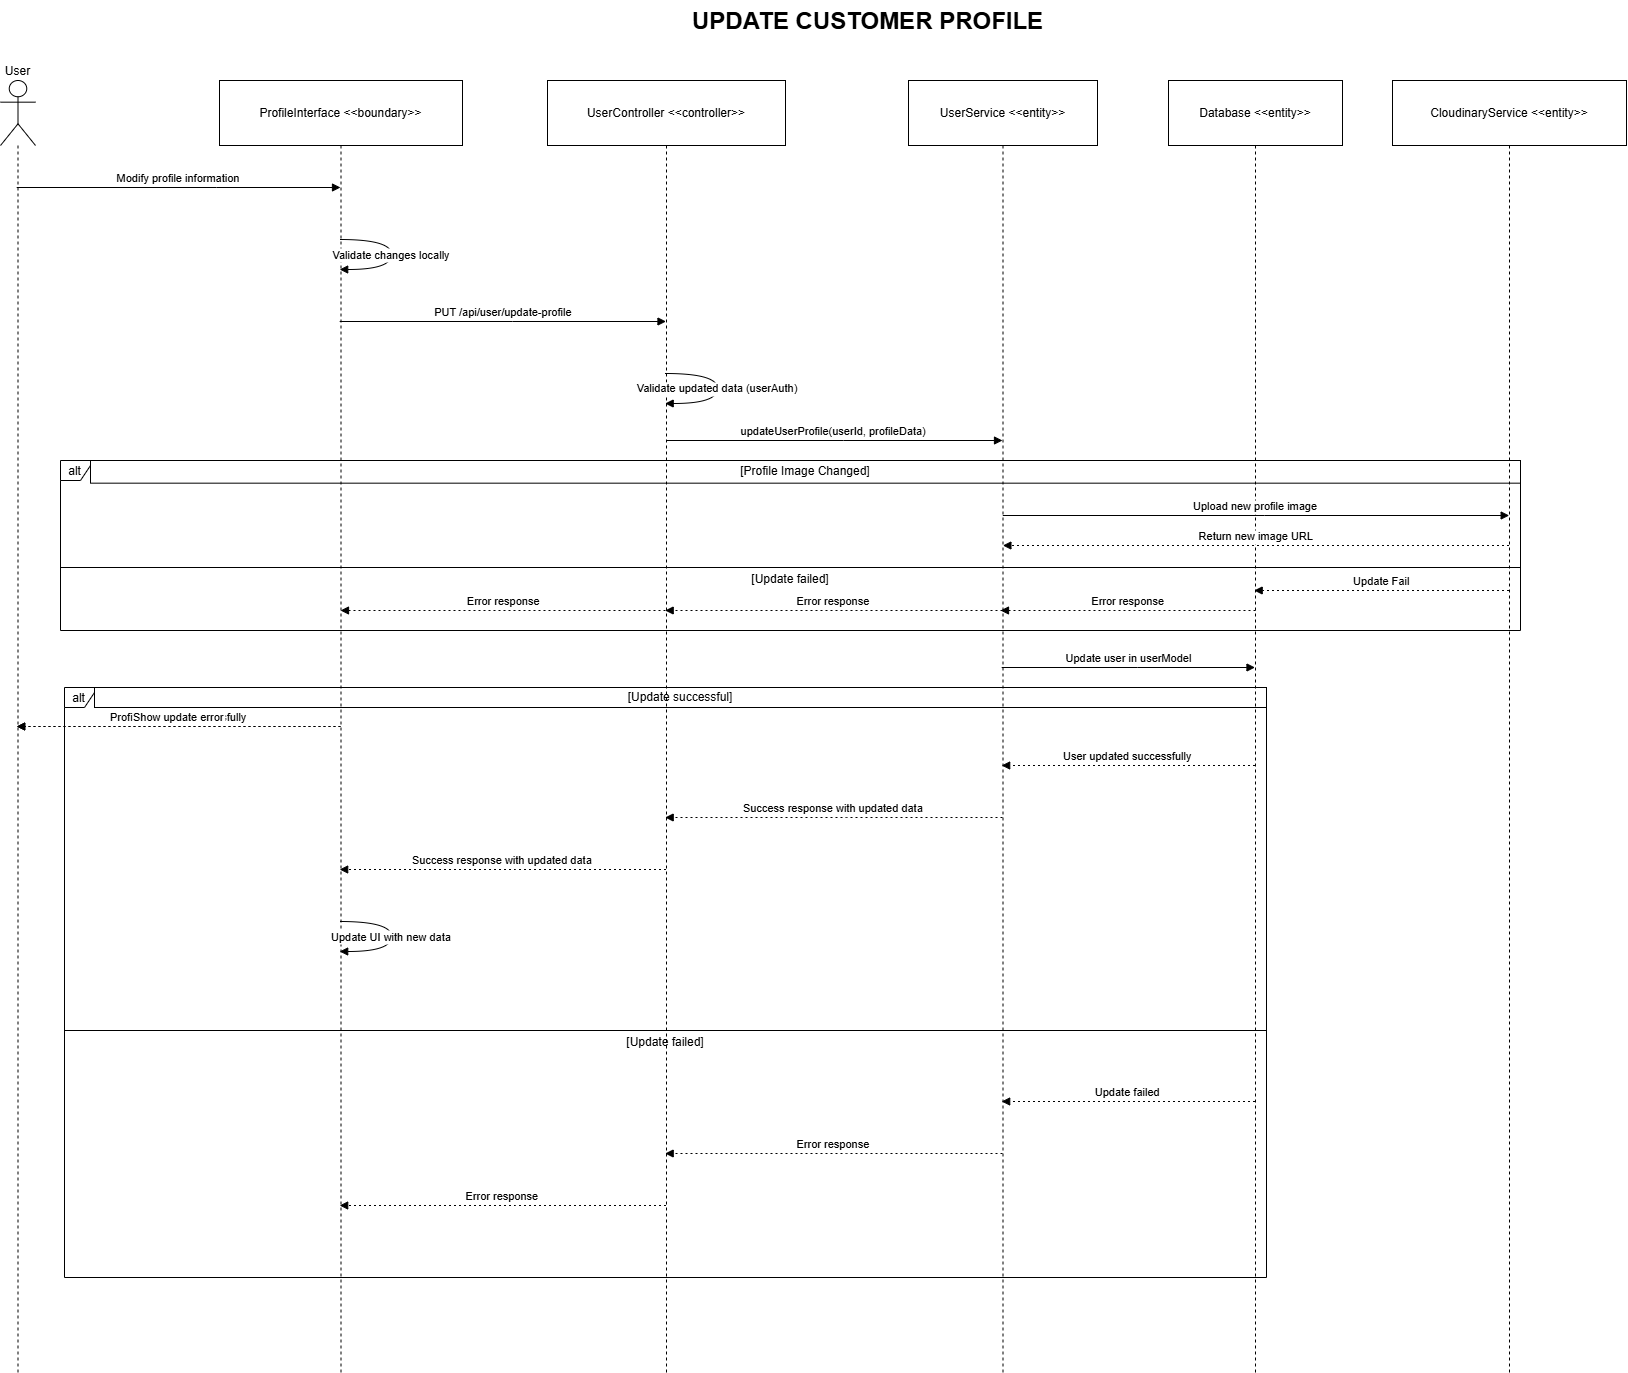

The diagram above was exported from draw.io. Its source (the exported page's mxGraphModel, read from the mxfile embedded in the PNG):
<mxGraphModel dx="3027" dy="1616" grid="1" gridSize="10" guides="1" tooltips="1" connect="1" arrows="1" fold="1" page="1" pageScale="1" pageWidth="1169" pageHeight="827" math="0" shadow="0">
  <root>
    <mxCell id="0" />
    <mxCell id="1" parent="0" />
    <mxCell id="rJGYH8M6x1JnA0Khkuyg-1" value="User" style="shape=umlLifeline;perimeter=lifelinePerimeter;whiteSpace=wrap;container=1;dropTarget=0;collapsible=0;recursiveResize=0;outlineConnect=0;portConstraint=eastwest;newEdgeStyle={&quot;edgeStyle&quot;:&quot;elbowEdgeStyle&quot;,&quot;elbow&quot;:&quot;vertical&quot;,&quot;curved&quot;:0,&quot;rounded&quot;:0};participant=umlActor;verticalAlign=bottom;labelPosition=center;verticalLabelPosition=top;align=center;size=65;" vertex="1" parent="1">
      <mxGeometry x="190" y="160" width="35" height="1292" as="geometry" />
    </mxCell>
    <mxCell id="rJGYH8M6x1JnA0Khkuyg-2" value="ProfileInterface &lt;&lt;boundary&gt;&gt;" style="shape=umlLifeline;perimeter=lifelinePerimeter;whiteSpace=wrap;container=1;dropTarget=0;collapsible=0;recursiveResize=0;outlineConnect=0;portConstraint=eastwest;newEdgeStyle={&quot;edgeStyle&quot;:&quot;elbowEdgeStyle&quot;,&quot;elbow&quot;:&quot;vertical&quot;,&quot;curved&quot;:0,&quot;rounded&quot;:0};size=65;" vertex="1" parent="1">
      <mxGeometry x="409" y="160" width="243" height="1292" as="geometry" />
    </mxCell>
    <mxCell id="rJGYH8M6x1JnA0Khkuyg-3" value="UserController &lt;&lt;controller&gt;&gt;" style="shape=umlLifeline;perimeter=lifelinePerimeter;whiteSpace=wrap;container=1;dropTarget=0;collapsible=0;recursiveResize=0;outlineConnect=0;portConstraint=eastwest;newEdgeStyle={&quot;edgeStyle&quot;:&quot;elbowEdgeStyle&quot;,&quot;elbow&quot;:&quot;vertical&quot;,&quot;curved&quot;:0,&quot;rounded&quot;:0};size=65;" vertex="1" parent="1">
      <mxGeometry x="737" y="160" width="238" height="1292" as="geometry" />
    </mxCell>
    <mxCell id="rJGYH8M6x1JnA0Khkuyg-4" value="UserService &lt;&lt;entity&gt;&gt;" style="shape=umlLifeline;perimeter=lifelinePerimeter;whiteSpace=wrap;container=1;dropTarget=0;collapsible=0;recursiveResize=0;outlineConnect=0;portConstraint=eastwest;newEdgeStyle={&quot;edgeStyle&quot;:&quot;elbowEdgeStyle&quot;,&quot;elbow&quot;:&quot;vertical&quot;,&quot;curved&quot;:0,&quot;rounded&quot;:0};size=65;" vertex="1" parent="1">
      <mxGeometry x="1098" y="160" width="189" height="1292" as="geometry" />
    </mxCell>
    <mxCell id="rJGYH8M6x1JnA0Khkuyg-5" value="Database &lt;&lt;entity&gt;&gt;" style="shape=umlLifeline;perimeter=lifelinePerimeter;whiteSpace=wrap;container=1;dropTarget=0;collapsible=0;recursiveResize=0;outlineConnect=0;portConstraint=eastwest;newEdgeStyle={&quot;edgeStyle&quot;:&quot;elbowEdgeStyle&quot;,&quot;elbow&quot;:&quot;vertical&quot;,&quot;curved&quot;:0,&quot;rounded&quot;:0};size=65;" vertex="1" parent="1">
      <mxGeometry x="1358" y="160" width="174" height="1292" as="geometry" />
    </mxCell>
    <mxCell id="rJGYH8M6x1JnA0Khkuyg-6" value="CloudinaryService &lt;&lt;entity&gt;&gt;" style="shape=umlLifeline;perimeter=lifelinePerimeter;whiteSpace=wrap;container=1;dropTarget=0;collapsible=0;recursiveResize=0;outlineConnect=0;portConstraint=eastwest;newEdgeStyle={&quot;edgeStyle&quot;:&quot;elbowEdgeStyle&quot;,&quot;elbow&quot;:&quot;vertical&quot;,&quot;curved&quot;:0,&quot;rounded&quot;:0};size=65;" vertex="1" parent="1">
      <mxGeometry x="1582" y="160" width="234" height="1292" as="geometry" />
    </mxCell>
    <mxCell id="rJGYH8M6x1JnA0Khkuyg-7" value="alt" style="shape=umlFrame;dashed=0;pointerEvents=0;dropTarget=0;strokeColor=#000000;height=20;width=30" vertex="1" parent="1">
      <mxGeometry x="250" y="540" width="1460" height="170" as="geometry" />
    </mxCell>
    <mxCell id="rJGYH8M6x1JnA0Khkuyg-8" value="[Profile Image Changed]" style="text;strokeColor=#000000;fillColor=none;align=center;verticalAlign=middle;whiteSpace=wrap;" vertex="1" parent="rJGYH8M6x1JnA0Khkuyg-7">
      <mxGeometry x="30" width="1430" height="22.67" as="geometry" />
    </mxCell>
    <mxCell id="rJGYH8M6x1JnA0Khkuyg-9" value="alt" style="shape=umlFrame;dashed=0;pointerEvents=0;dropTarget=0;strokeColor=#000000;height=20;width=30" vertex="1" parent="1">
      <mxGeometry x="254" y="767" width="1202" height="590" as="geometry" />
    </mxCell>
    <mxCell id="rJGYH8M6x1JnA0Khkuyg-10" value="[Update successful]" style="text;strokeColor=#000000;fillColor=none;align=center;verticalAlign=middle;whiteSpace=wrap;" vertex="1" parent="rJGYH8M6x1JnA0Khkuyg-9">
      <mxGeometry x="30" width="1172" height="20" as="geometry" />
    </mxCell>
    <mxCell id="rJGYH8M6x1JnA0Khkuyg-11" value="[Update failed]" style="shape=line;dashed=0;whiteSpace=wrap;verticalAlign=top;labelPosition=center;verticalLabelPosition=middle;align=center;strokeColor=#000000;" vertex="1" parent="rJGYH8M6x1JnA0Khkuyg-9">
      <mxGeometry y="341" width="1202" height="4" as="geometry" />
    </mxCell>
    <mxCell id="rJGYH8M6x1JnA0Khkuyg-12" value="Modify profile information" style="verticalAlign=bottom;edgeStyle=elbowEdgeStyle;elbow=vertical;curved=0;rounded=0;endArrow=block;" edge="1" parent="1" source="rJGYH8M6x1JnA0Khkuyg-1" target="rJGYH8M6x1JnA0Khkuyg-2">
      <mxGeometry relative="1" as="geometry">
        <Array as="points">
          <mxPoint x="406" y="267" />
        </Array>
      </mxGeometry>
    </mxCell>
    <mxCell id="rJGYH8M6x1JnA0Khkuyg-13" value="Validate changes locally" style="curved=1;endArrow=block;rounded=0;" edge="1" parent="1" source="rJGYH8M6x1JnA0Khkuyg-2" target="rJGYH8M6x1JnA0Khkuyg-2">
      <mxGeometry relative="1" as="geometry">
        <Array as="points">
          <mxPoint x="581" y="319" />
          <mxPoint x="581" y="349" />
        </Array>
      </mxGeometry>
    </mxCell>
    <mxCell id="rJGYH8M6x1JnA0Khkuyg-14" value="PUT /api/user/update-profile" style="verticalAlign=bottom;edgeStyle=elbowEdgeStyle;elbow=vertical;curved=0;rounded=0;endArrow=block;" edge="1" parent="1" source="rJGYH8M6x1JnA0Khkuyg-2" target="rJGYH8M6x1JnA0Khkuyg-3">
      <mxGeometry relative="1" as="geometry">
        <Array as="points">
          <mxPoint x="702" y="401" />
        </Array>
      </mxGeometry>
    </mxCell>
    <mxCell id="rJGYH8M6x1JnA0Khkuyg-15" value="Validate updated data (userAuth)" style="curved=1;endArrow=block;rounded=0;" edge="1" parent="1" source="rJGYH8M6x1JnA0Khkuyg-3" target="rJGYH8M6x1JnA0Khkuyg-3">
      <mxGeometry relative="1" as="geometry">
        <Array as="points">
          <mxPoint x="907" y="453" />
          <mxPoint x="907" y="483" />
        </Array>
      </mxGeometry>
    </mxCell>
    <mxCell id="rJGYH8M6x1JnA0Khkuyg-16" value="updateUserProfile(userId, profileData)" style="verticalAlign=bottom;edgeStyle=elbowEdgeStyle;elbow=vertical;curved=0;rounded=0;endArrow=block;" edge="1" parent="1">
      <mxGeometry relative="1" as="geometry">
        <Array as="points">
          <mxPoint x="1033" y="520" />
        </Array>
        <mxPoint x="855.893939393939" y="520" as="sourcePoint" />
        <mxPoint x="1192" y="520" as="targetPoint" />
      </mxGeometry>
    </mxCell>
    <mxCell id="rJGYH8M6x1JnA0Khkuyg-17" value="Upload new profile image" style="verticalAlign=bottom;edgeStyle=elbowEdgeStyle;elbow=vertical;curved=0;rounded=0;endArrow=block;" edge="1" parent="1">
      <mxGeometry relative="1" as="geometry">
        <Array as="points">
          <mxPoint x="1454.18" y="595" />
        </Array>
        <mxPoint x="1192.3104347826086" y="595" as="sourcePoint" />
        <mxPoint x="1698.68" y="595" as="targetPoint" />
      </mxGeometry>
    </mxCell>
    <mxCell id="rJGYH8M6x1JnA0Khkuyg-18" value="Return new image URL" style="verticalAlign=bottom;edgeStyle=elbowEdgeStyle;elbow=vertical;curved=0;rounded=0;dashed=1;dashPattern=2 3;endArrow=block;" edge="1" parent="1">
      <mxGeometry relative="1" as="geometry">
        <Array as="points">
          <mxPoint x="1290" y="625" />
          <mxPoint x="1457" y="670" />
        </Array>
        <mxPoint x="1698.5" y="625" as="sourcePoint" />
        <mxPoint x="1192.3939393939395" y="625" as="targetPoint" />
      </mxGeometry>
    </mxCell>
    <mxCell id="rJGYH8M6x1JnA0Khkuyg-19" value="Update user in userModel" style="verticalAlign=bottom;edgeStyle=elbowEdgeStyle;elbow=vertical;curved=0;rounded=0;endArrow=block;" edge="1" parent="1" source="rJGYH8M6x1JnA0Khkuyg-4" target="rJGYH8M6x1JnA0Khkuyg-5">
      <mxGeometry relative="1" as="geometry">
        <Array as="points">
          <mxPoint x="1327" y="747" />
        </Array>
      </mxGeometry>
    </mxCell>
    <mxCell id="rJGYH8M6x1JnA0Khkuyg-20" value="User updated successfully" style="verticalAlign=bottom;edgeStyle=elbowEdgeStyle;elbow=vertical;curved=0;rounded=0;dashed=1;dashPattern=2 3;endArrow=block;" edge="1" parent="1" source="rJGYH8M6x1JnA0Khkuyg-5" target="rJGYH8M6x1JnA0Khkuyg-4">
      <mxGeometry relative="1" as="geometry">
        <Array as="points">
          <mxPoint x="1330" y="845" />
        </Array>
      </mxGeometry>
    </mxCell>
    <mxCell id="rJGYH8M6x1JnA0Khkuyg-21" value="Success response with updated data" style="verticalAlign=bottom;edgeStyle=elbowEdgeStyle;elbow=vertical;curved=0;rounded=0;dashed=1;dashPattern=2 3;endArrow=block;" edge="1" parent="1" source="rJGYH8M6x1JnA0Khkuyg-4" target="rJGYH8M6x1JnA0Khkuyg-3">
      <mxGeometry relative="1" as="geometry">
        <Array as="points">
          <mxPoint x="1036" y="897" />
        </Array>
      </mxGeometry>
    </mxCell>
    <mxCell id="rJGYH8M6x1JnA0Khkuyg-22" value="Success response with updated data" style="verticalAlign=bottom;edgeStyle=elbowEdgeStyle;elbow=vertical;curved=0;rounded=0;dashed=1;dashPattern=2 3;endArrow=block;" edge="1" parent="1" source="rJGYH8M6x1JnA0Khkuyg-3" target="rJGYH8M6x1JnA0Khkuyg-2">
      <mxGeometry relative="1" as="geometry">
        <Array as="points">
          <mxPoint x="705" y="949" />
        </Array>
      </mxGeometry>
    </mxCell>
    <mxCell id="rJGYH8M6x1JnA0Khkuyg-23" value="Update UI with new data" style="curved=1;endArrow=block;rounded=0;" edge="1" parent="1" source="rJGYH8M6x1JnA0Khkuyg-2" target="rJGYH8M6x1JnA0Khkuyg-2">
      <mxGeometry relative="1" as="geometry">
        <Array as="points">
          <mxPoint x="581" y="1001" />
          <mxPoint x="581" y="1031" />
        </Array>
      </mxGeometry>
    </mxCell>
    <mxCell id="rJGYH8M6x1JnA0Khkuyg-24" value="Profile updated successfully" style="verticalAlign=bottom;edgeStyle=elbowEdgeStyle;elbow=vertical;curved=0;rounded=0;dashed=1;dashPattern=2 3;endArrow=block;" edge="1" parent="1" source="rJGYH8M6x1JnA0Khkuyg-2" target="rJGYH8M6x1JnA0Khkuyg-1">
      <mxGeometry relative="1" as="geometry">
        <Array as="points">
          <mxPoint x="409" y="1083" />
        </Array>
      </mxGeometry>
    </mxCell>
    <mxCell id="rJGYH8M6x1JnA0Khkuyg-25" value="Update failed" style="verticalAlign=bottom;edgeStyle=elbowEdgeStyle;elbow=vertical;curved=0;rounded=0;dashed=1;dashPattern=2 3;endArrow=block;" edge="1" parent="1" source="rJGYH8M6x1JnA0Khkuyg-5" target="rJGYH8M6x1JnA0Khkuyg-4">
      <mxGeometry relative="1" as="geometry">
        <Array as="points">
          <mxPoint x="1330" y="1181" />
        </Array>
      </mxGeometry>
    </mxCell>
    <mxCell id="rJGYH8M6x1JnA0Khkuyg-26" value="Error response" style="verticalAlign=bottom;edgeStyle=elbowEdgeStyle;elbow=vertical;curved=0;rounded=0;dashed=1;dashPattern=2 3;endArrow=block;" edge="1" parent="1" source="rJGYH8M6x1JnA0Khkuyg-4" target="rJGYH8M6x1JnA0Khkuyg-3">
      <mxGeometry relative="1" as="geometry">
        <Array as="points">
          <mxPoint x="1036" y="1233" />
        </Array>
      </mxGeometry>
    </mxCell>
    <mxCell id="rJGYH8M6x1JnA0Khkuyg-27" value="Error response" style="verticalAlign=bottom;edgeStyle=elbowEdgeStyle;elbow=vertical;curved=0;rounded=0;dashed=1;dashPattern=2 3;endArrow=block;" edge="1" parent="1" source="rJGYH8M6x1JnA0Khkuyg-3" target="rJGYH8M6x1JnA0Khkuyg-2">
      <mxGeometry relative="1" as="geometry">
        <Array as="points">
          <mxPoint x="705" y="1285" />
        </Array>
      </mxGeometry>
    </mxCell>
    <mxCell id="rJGYH8M6x1JnA0Khkuyg-28" value="Show update error" style="verticalAlign=bottom;edgeStyle=elbowEdgeStyle;elbow=vertical;curved=0;rounded=0;dashed=1;dashPattern=2 3;endArrow=block;" edge="1" parent="1" source="rJGYH8M6x1JnA0Khkuyg-2" target="rJGYH8M6x1JnA0Khkuyg-1">
      <mxGeometry relative="1" as="geometry">
        <Array as="points">
          <mxPoint x="409" y="1337" />
        </Array>
      </mxGeometry>
    </mxCell>
    <mxCell id="rJGYH8M6x1JnA0Khkuyg-29" value="&lt;h1 style=&quot;margin-top: 0px;&quot;&gt;UPDATE CUSTOMER PROFILE&lt;/h1&gt;" style="text;html=1;whiteSpace=wrap;overflow=hidden;rounded=0;" vertex="1" parent="1">
      <mxGeometry x="880" y="80" width="360" height="50" as="geometry" />
    </mxCell>
    <mxCell id="rJGYH8M6x1JnA0Khkuyg-33" value="[Update failed]" style="shape=line;dashed=0;whiteSpace=wrap;verticalAlign=top;labelPosition=center;verticalLabelPosition=middle;align=center;strokeColor=#000000;" vertex="1" parent="1">
      <mxGeometry x="250" y="645" width="1460" height="4" as="geometry" />
    </mxCell>
    <mxCell id="rJGYH8M6x1JnA0Khkuyg-34" value="Update Fail" style="verticalAlign=bottom;edgeStyle=elbowEdgeStyle;elbow=vertical;curved=0;rounded=0;dashed=1;dashPattern=2 3;endArrow=block;" edge="1" parent="1" source="rJGYH8M6x1JnA0Khkuyg-6" target="rJGYH8M6x1JnA0Khkuyg-5">
      <mxGeometry relative="1" as="geometry">
        <Array as="points">
          <mxPoint x="1580" y="670" />
          <mxPoint x="1636" y="690" />
        </Array>
        <mxPoint x="1700" y="690" as="sourcePoint" />
        <mxPoint x="1456" y="690" as="targetPoint" />
      </mxGeometry>
    </mxCell>
    <mxCell id="rJGYH8M6x1JnA0Khkuyg-35" value="Error response" style="verticalAlign=bottom;edgeStyle=elbowEdgeStyle;elbow=vertical;curved=0;rounded=0;dashed=1;dashPattern=2 3;endArrow=block;" edge="1" parent="1">
      <mxGeometry relative="1" as="geometry">
        <Array as="points">
          <mxPoint x="1265" y="690" />
          <mxPoint x="1381" y="710" />
        </Array>
        <mxPoint x="1445" y="690" as="sourcePoint" />
        <mxPoint x="1190" y="690" as="targetPoint" />
      </mxGeometry>
    </mxCell>
    <mxCell id="rJGYH8M6x1JnA0Khkuyg-38" value="Error response" style="verticalAlign=bottom;edgeStyle=elbowEdgeStyle;elbow=vertical;curved=0;rounded=0;dashed=1;dashPattern=2 3;endArrow=block;" edge="1" parent="1" source="rJGYH8M6x1JnA0Khkuyg-4" target="rJGYH8M6x1JnA0Khkuyg-3">
      <mxGeometry relative="1" as="geometry">
        <Array as="points">
          <mxPoint x="1020" y="690" />
          <mxPoint x="1051" y="710" />
        </Array>
        <mxPoint x="1115" y="690" as="sourcePoint" />
        <mxPoint x="860" y="690" as="targetPoint" />
      </mxGeometry>
    </mxCell>
    <mxCell id="rJGYH8M6x1JnA0Khkuyg-39" value="Error response" style="verticalAlign=bottom;edgeStyle=elbowEdgeStyle;elbow=vertical;curved=0;rounded=0;dashed=1;dashPattern=2 3;endArrow=block;" edge="1" parent="1">
      <mxGeometry relative="1" as="geometry">
        <Array as="points">
          <mxPoint x="705" y="690" />
        </Array>
        <mxPoint x="855" y="690" as="sourcePoint" />
        <mxPoint x="530" y="690" as="targetPoint" />
      </mxGeometry>
    </mxCell>
  </root>
</mxGraphModel>